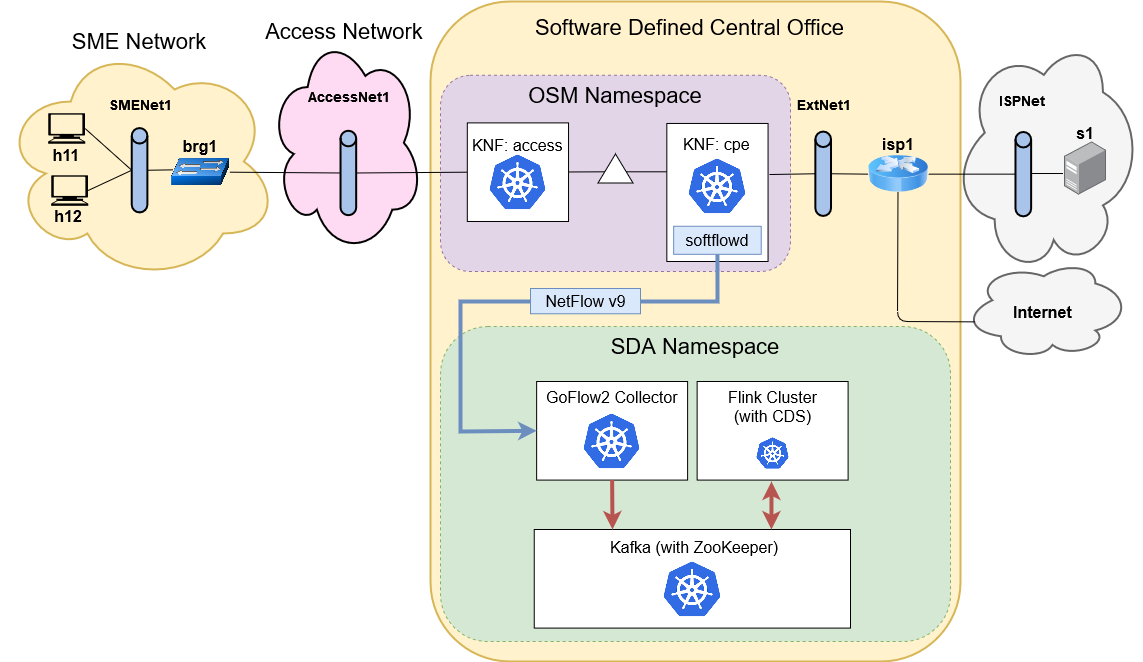

The diagram above was exported from draw.io. Its source (the exported page's mxGraphModel, read from the mxfile embedded in the PNG):
<mxGraphModel dx="1050" dy="566" grid="1" gridSize="10" guides="1" tooltips="1" connect="1" arrows="1" fold="1" page="1" pageScale="1" pageWidth="1169" pageHeight="827" background="#FFFFFF" math="0" shadow="0">
  <root>
    <mxCell id="0" />
    <mxCell id="1" parent="0" />
    <mxCell id="8mKp-OYStPg5s6M_Yvas-60" value="" style="rounded=1;whiteSpace=wrap;html=1;strokeColor=#d6b656;strokeWidth=2;fillColor=#fff2cc;fontSize=16;" parent="1" vertex="1">
      <mxGeometry x="440" y="200" width="530" height="660" as="geometry" />
    </mxCell>
    <mxCell id="8mKp-OYStPg5s6M_Yvas-149" value="OSM Namespace" style="rounded=1;whiteSpace=wrap;html=1;dashed=1;strokeColor=#9673a6;strokeWidth=1;fillColor=#e1d5e7;fontSize=22;verticalAlign=top;" parent="1" vertex="1">
      <mxGeometry x="450" y="273.74" width="350" height="196.26" as="geometry" />
    </mxCell>
    <mxCell id="8mKp-OYStPg5s6M_Yvas-135" value="" style="ellipse;shape=cloud;whiteSpace=wrap;html=1;fillColor=#f5f5f5;strokeColor=#666666;strokeWidth=2;rotation=-90;fontColor=#333333;" parent="1" vertex="1">
      <mxGeometry x="937.85" y="261.5" width="231" height="197" as="geometry" />
    </mxCell>
    <mxCell id="8mKp-OYStPg5s6M_Yvas-115" value="ISPNet" style="text;html=1;align=center;fontColor=#000000;fontStyle=1;fontSize=14;" parent="1" vertex="1">
      <mxGeometry x="981" y="284.5" width="100" height="30" as="geometry" />
    </mxCell>
    <mxCell id="8mKp-OYStPg5s6M_Yvas-116" value="" style="points=[];aspect=fixed;html=1;align=center;shadow=0;dashed=0;image;image=img/lib/allied_telesis/computer_and_terminals/Server_Desktop.svg;strokeColor=#000000;strokeWidth=2;fillColor=#FFFFFF;fontSize=22;fontColor=#9933FF;" parent="1" vertex="1">
      <mxGeometry x="1073.5" y="340" width="42.599999999999994" height="54" as="geometry" />
    </mxCell>
    <mxCell id="8mKp-OYStPg5s6M_Yvas-121" value="" style="endArrow=none;html=1;fontSize=14;fontColor=#00994D;exitX=-0.023;exitY=0.593;exitDx=0;exitDy=0;exitPerimeter=0;" parent="1" source="8mKp-OYStPg5s6M_Yvas-116" edge="1">
      <mxGeometry width="50" height="50" relative="1" as="geometry">
        <mxPoint x="1135" y="341" as="sourcePoint" />
        <mxPoint x="1040" y="372" as="targetPoint" />
      </mxGeometry>
    </mxCell>
    <mxCell id="8mKp-OYStPg5s6M_Yvas-131" value="" style="ellipse;shape=cloud;whiteSpace=wrap;html=1;fillColor=#f5f5f5;strokeColor=#666666;strokeWidth=2;rotation=-90;fontColor=#333333;" parent="1" vertex="1">
      <mxGeometry x="1005.35" y="424.76" width="96" height="172" as="geometry" />
    </mxCell>
    <mxCell id="8mKp-OYStPg5s6M_Yvas-132" value="Internet" style="text;html=1;fontSize=16;fontStyle=1" parent="1" vertex="1">
      <mxGeometry x="1021.35" y="494.99999999999994" width="80" height="30" as="geometry" />
    </mxCell>
    <mxCell id="8mKp-OYStPg5s6M_Yvas-137" value="&lt;b&gt;s1&lt;/b&gt;" style="text;html=1;strokeColor=none;fillColor=none;align=center;verticalAlign=middle;whiteSpace=wrap;rounded=0;fontSize=16;" parent="1" vertex="1">
      <mxGeometry x="1075" y="321.5" width="40" height="20" as="geometry" />
    </mxCell>
    <mxCell id="8mKp-OYStPg5s6M_Yvas-1" value="" style="ellipse;shape=cloud;whiteSpace=wrap;html=1;fillColor=#fff2cc;strokeColor=#d6b656;strokeWidth=2;" parent="1" vertex="1">
      <mxGeometry x="11" y="240" width="277" height="240" as="geometry" />
    </mxCell>
    <mxCell id="8mKp-OYStPg5s6M_Yvas-2" value="" style="shape=mxgraph.signs.tech.computer;html=1;fillColor=#000000;strokeColor=none;verticalLabelPosition=bottom;verticalAlign=top;align=center;" parent="1" vertex="1">
      <mxGeometry x="57.61685490877497" y="311.72402597402595" width="37.11902693310165" height="30.516233766233764" as="geometry" />
    </mxCell>
    <mxCell id="8mKp-OYStPg5s6M_Yvas-4" value="&lt;b&gt;h11&lt;/b&gt;" style="text;html=1;strokeColor=none;fillColor=none;align=center;verticalAlign=middle;whiteSpace=wrap;rounded=0;fontSize=16;" parent="1" vertex="1">
      <mxGeometry x="59.30408340573413" y="346.0876623376623" width="33.74456993918332" height="15.64935064935065" as="geometry" />
    </mxCell>
    <mxCell id="8mKp-OYStPg5s6M_Yvas-8" value="&lt;b&gt;h12&lt;/b&gt;" style="text;html=1;strokeColor=none;fillColor=none;align=center;verticalAlign=middle;whiteSpace=wrap;rounded=0;fontSize=16;" parent="1" vertex="1">
      <mxGeometry x="60.80408340573413" y="407.29545454545456" width="33.74456993918332" height="15.64935064935065" as="geometry" />
    </mxCell>
    <mxCell id="8mKp-OYStPg5s6M_Yvas-9" value="" style="shape=mxgraph.signs.tech.computer;html=1;fillColor=#000000;strokeColor=none;verticalLabelPosition=bottom;verticalAlign=top;align=center;" parent="1" vertex="1">
      <mxGeometry x="60.61685490877497" y="373.7792207792208" width="37.11902693310165" height="30.516233766233764" as="geometry" />
    </mxCell>
    <mxCell id="8mKp-OYStPg5s6M_Yvas-32" value="" style="strokeWidth=2;html=1;shape=mxgraph.flowchart.direct_data;whiteSpace=wrap;fillColor=#A9C4EB;rotation=-90;" parent="1" vertex="1">
      <mxGeometry x="106.8879235447437" y="360.9123376623377" width="84.3614248479583" height="15.64935064935065" as="geometry" />
    </mxCell>
    <mxCell id="8mKp-OYStPg5s6M_Yvas-36" value="" style="endArrow=none;html=1;fontSize=14;fontColor=#00994D;entryX=0.5;entryY=0;entryDx=0;entryDy=0;entryPerimeter=0;exitX=0.995;exitY=0.5;exitDx=0;exitDy=0;exitPerimeter=0;" parent="1" source="8mKp-OYStPg5s6M_Yvas-2" target="8mKp-OYStPg5s6M_Yvas-32" edge="1">
      <mxGeometry width="50" height="50" relative="1" as="geometry">
        <mxPoint x="98.45178105994788" y="385.9512987012987" as="sourcePoint" />
        <mxPoint x="140.63249348392702" y="346.82792207792204" as="targetPoint" />
      </mxGeometry>
    </mxCell>
    <mxCell id="8mKp-OYStPg5s6M_Yvas-37" value="" style="endArrow=none;html=1;fontSize=14;fontColor=#00994D;entryX=0.5;entryY=0;entryDx=0;entryDy=0;entryPerimeter=0;exitX=0.995;exitY=0.5;exitDx=0;exitDy=0;exitPerimeter=0;" parent="1" source="8mKp-OYStPg5s6M_Yvas-9" target="8mKp-OYStPg5s6M_Yvas-32" edge="1">
      <mxGeometry width="50" height="50" relative="1" as="geometry">
        <mxPoint x="88.98642919200692" y="414.12012987012986" as="sourcePoint" />
        <mxPoint x="149.06863596872284" y="447.375" as="targetPoint" />
      </mxGeometry>
    </mxCell>
    <mxCell id="8mKp-OYStPg5s6M_Yvas-38" value="" style="endArrow=none;html=1;fontSize=14;fontColor=#00994D;entryX=0;entryY=0.5;entryDx=0;entryDy=0;exitX=0.5;exitY=1;exitDx=0;exitDy=0;exitPerimeter=0;" parent="1" source="8mKp-OYStPg5s6M_Yvas-32" edge="1">
      <mxGeometry width="50" height="50" relative="1" as="geometry">
        <mxPoint x="-7" y="648.8603896103896" as="sourcePoint" />
        <mxPoint x="182.81320590790617" y="368.3457792207792" as="targetPoint" />
      </mxGeometry>
    </mxCell>
    <mxCell id="8mKp-OYStPg5s6M_Yvas-40" value="&lt;b&gt;brg1&lt;/b&gt;" style="text;html=1;strokeColor=none;fillColor=none;align=center;verticalAlign=middle;whiteSpace=wrap;rounded=0;fontSize=16;" parent="1" vertex="1">
      <mxGeometry x="192.93657688966115" y="337.43831168831167" width="33.74456993918332" height="15.64935064935065" as="geometry" />
    </mxCell>
    <mxCell id="8mKp-OYStPg5s6M_Yvas-44" value="" style="shape=image;verticalLabelPosition=bottom;labelBackgroundColor=#ffffff;verticalAlign=top;aspect=fixed;imageAspect=0;image=data:image/png,(base64 omitted: 36832 chars);imageBackground=none;" parent="1" vertex="1">
      <mxGeometry x="181.12597741094697" y="357" width="57.90259740259741" height="27.386363636363633" as="geometry" />
    </mxCell>
    <mxCell id="8mKp-OYStPg5s6M_Yvas-51" value="" style="ellipse;shape=cloud;whiteSpace=wrap;html=1;fillColor=#FFDBF3;strokeColor=#000000;strokeWidth=2;" parent="1" vertex="1">
      <mxGeometry x="278.616854908775" y="229.80194805194805" width="154" height="223" as="geometry" />
    </mxCell>
    <mxCell id="8mKp-OYStPg5s6M_Yvas-46" value="" style="strokeWidth=2;html=1;shape=mxgraph.flowchart.direct_data;whiteSpace=wrap;fillColor=#A9C4EB;rotation=-90;" parent="1" vertex="1">
      <mxGeometry x="315.6824500434405" y="363.65097402597405" width="84.3614248479583" height="15.64935064935065" as="geometry" />
    </mxCell>
    <mxCell id="8mKp-OYStPg5s6M_Yvas-54" value="" style="endArrow=none;html=1;fontSize=14;fontColor=#00994D;exitX=0.5;exitY=0;exitDx=0;exitDy=0;exitPerimeter=0;entryX=1;entryY=0.5;entryDx=0;entryDy=0;" parent="1" source="8mKp-OYStPg5s6M_Yvas-46" target="8mKp-OYStPg5s6M_Yvas-44" edge="1">
      <mxGeometry width="50" height="50" relative="1" as="geometry">
        <mxPoint x="245.89867940920936" y="444.2451298701297" as="sourcePoint" />
        <mxPoint x="305.98088618592527" y="421.9448051948052" as="targetPoint" />
      </mxGeometry>
    </mxCell>
    <mxCell id="8mKp-OYStPg5s6M_Yvas-49" value="AccessNet1" style="text;html=1;align=center;fontColor=#000000;fontStyle=1;fontSize=14;" parent="1" vertex="1">
      <mxGeometry x="316" y="281" width="84" height="39" as="geometry" />
    </mxCell>
    <mxCell id="8mKp-OYStPg5s6M_Yvas-14" value="" style="rounded=0;whiteSpace=wrap;html=1;fillColor=#FFFFFF;" parent="1" vertex="1">
      <mxGeometry x="476.81277150304084" y="321.39772727272725" width="101.23370981754995" height="98.5909090909091" as="geometry" />
    </mxCell>
    <mxCell id="8mKp-OYStPg5s6M_Yvas-16" value="KNF: access" style="text;html=1;fontSize=16;" parent="1" vertex="1">
      <mxGeometry x="480.00156385751524" y="328.00214285714287" width="67.48913987836664" height="23.474025974025974" as="geometry" />
    </mxCell>
    <mxCell id="8mKp-OYStPg5s6M_Yvas-79" value="" style="endArrow=none;html=1;fontSize=14;fontColor=#00994D;exitX=0;exitY=0.5;exitDx=0;exitDy=0;entryX=0.5;entryY=1;entryDx=0;entryDy=0;entryPerimeter=0;" parent="1" source="8mKp-OYStPg5s6M_Yvas-14" target="8mKp-OYStPg5s6M_Yvas-46" edge="1">
      <mxGeometry width="50" height="50" relative="1" as="geometry">
        <mxPoint x="545.1455256298871" y="383.99512987012986" as="sourcePoint" />
        <mxPoint x="414.80712423979145" y="383.99512987012986" as="targetPoint" />
      </mxGeometry>
    </mxCell>
    <mxCell id="8mKp-OYStPg5s6M_Yvas-83" value="" style="endArrow=none;html=1;fontSize=14;fontColor=#00994D;exitX=0.5;exitY=0;exitDx=0;exitDy=0;exitPerimeter=0;" parent="1" target="8mKp-OYStPg5s6M_Yvas-14" edge="1">
      <mxGeometry width="50" height="50" relative="1" as="geometry">
        <mxPoint x="617.886011035012" y="370.3019480519481" as="sourcePoint" />
        <mxPoint x="667.0477845351868" y="382.82142857142856" as="targetPoint" />
      </mxGeometry>
    </mxCell>
    <mxCell id="8mKp-OYStPg5s6M_Yvas-88" value="" style="endArrow=none;html=1;fontSize=14;fontColor=#00994D;exitX=0.5;exitY=0;exitDx=0;exitDy=0;exitPerimeter=0;" parent="1" edge="1">
      <mxGeometry width="50" height="50" relative="1" as="geometry">
        <mxPoint x="699.9487402258904" y="370.30194805194805" as="sourcePoint" />
        <mxPoint x="635.4122502172028" y="370.30194805194805" as="targetPoint" />
      </mxGeometry>
    </mxCell>
    <mxCell id="8mKp-OYStPg5s6M_Yvas-91" value="Software Defined Central Office&amp;nbsp;" style="text;html=1;align=center;fontColor=#000000;fontStyle=0;fontSize=22;" parent="1" vertex="1">
      <mxGeometry x="528.9296264118158" y="206.12662337662337" width="345.88184187662904" height="23.474025974025974" as="geometry" />
    </mxCell>
    <mxCell id="8mKp-OYStPg5s6M_Yvas-95" value="" style="rounded=0;whiteSpace=wrap;html=1;fillColor=#FFFFFF;" parent="1" vertex="1">
      <mxGeometry x="676.33" y="321.96" width="101.23" height="138.04" as="geometry" />
    </mxCell>
    <mxCell id="8mKp-OYStPg5s6M_Yvas-90" value="KNF: cpe" style="text;html=1;fontSize=16;" parent="1" vertex="1">
      <mxGeometry x="691.1998262380539" y="327.0470779220779" width="67.48913987836664" height="23.474025974025974" as="geometry" />
    </mxCell>
    <mxCell id="8mKp-OYStPg5s6M_Yvas-100" value="" style="strokeWidth=2;html=1;shape=mxgraph.flowchart.direct_data;whiteSpace=wrap;fillColor=#A9C4EB;rotation=-90;" parent="1" vertex="1">
      <mxGeometry x="790.5139009556907" y="364.43344155844153" width="84.3614248479583" height="15.64935064935065" as="geometry" />
    </mxCell>
    <mxCell id="8mKp-OYStPg5s6M_Yvas-102" value="ExtNet1" style="text;html=1;align=center;fontColor=#000000;fontStyle=1;fontSize=14;" parent="1" vertex="1">
      <mxGeometry x="791.0139009556907" y="288.94642857142856" width="84.3614248479583" height="23.474025974025974" as="geometry" />
    </mxCell>
    <mxCell id="8mKp-OYStPg5s6M_Yvas-104" value="" style="endArrow=none;html=1;fontSize=14;fontColor=#00994D;entryX=1.014;entryY=0.37;entryDx=0;entryDy=0;exitX=0.5;exitY=0;exitDx=0;exitDy=0;exitPerimeter=0;entryPerimeter=0;" parent="1" source="8mKp-OYStPg5s6M_Yvas-100" target="8mKp-OYStPg5s6M_Yvas-95" edge="1">
      <mxGeometry width="50" height="50" relative="1" as="geometry">
        <mxPoint x="840.8323197219809" y="372.2581168831169" as="sourcePoint" />
        <mxPoint x="784.731972198089" y="367.95454545454544" as="targetPoint" />
      </mxGeometry>
    </mxCell>
    <mxCell id="8mKp-OYStPg5s6M_Yvas-107" value="" style="endArrow=none;html=1;fontSize=14;fontColor=#00994D;entryX=0.5;entryY=1;entryDx=0;entryDy=0;entryPerimeter=0;exitX=0;exitY=0.5;exitDx=0;exitDy=0;" parent="1" source="8mKp-OYStPg5s6M_Yvas-103" target="8mKp-OYStPg5s6M_Yvas-100" edge="1">
      <mxGeometry width="50" height="50" relative="1" as="geometry">
        <mxPoint x="917.1794092093827" y="359.7386363636364" as="sourcePoint" />
        <mxPoint x="853.908340573414" y="359.7386363636364" as="targetPoint" />
      </mxGeometry>
    </mxCell>
    <mxCell id="8mKp-OYStPg5s6M_Yvas-111" value="&lt;b&gt;isp1&lt;/b&gt;" style="text;html=1;strokeColor=none;fillColor=#FFF2CC;align=center;verticalAlign=middle;whiteSpace=wrap;rounded=0;fontSize=16;" parent="1" vertex="1">
      <mxGeometry x="891.0273675065159" y="334.8944805194805" width="33.74456993918332" height="15.64935064935065" as="geometry" />
    </mxCell>
    <mxCell id="8mKp-OYStPg5s6M_Yvas-103" value="" style="image;html=1;labelBackgroundColor=#ffffff;image=img/lib/clip_art/networking/Router_Icon_128x128.png;strokeColor=#000000;strokeWidth=2;fillColor=#FFFFFF;fontSize=22;fontColor=#9933FF;" parent="1" vertex="1">
      <mxGeometry x="877.9513466550825" y="343.69805194805195" width="59.89661164205039" height="57.90259740259741" as="geometry" />
    </mxCell>
    <mxCell id="8mKp-OYStPg5s6M_Yvas-114" value="" style="endArrow=none;html=1;fontSize=14;fontColor=#00994D;entryX=1;entryY=0.5;entryDx=0;entryDy=0;exitX=0.5;exitY=0;exitDx=0;exitDy=0;exitPerimeter=0;" parent="1" source="Urzxqd_ThThmSLauWslt-1" target="8mKp-OYStPg5s6M_Yvas-103" edge="1">
      <mxGeometry width="50" height="50" relative="1" as="geometry">
        <mxPoint x="1000" y="373" as="sourcePoint" />
        <mxPoint x="941.5" y="368.5" as="targetPoint" />
      </mxGeometry>
    </mxCell>
    <mxCell id="8mKp-OYStPg5s6M_Yvas-129" value="" style="endArrow=none;html=1;fontSize=14;fontColor=#00994D;entryX=0.493;entryY=0.808;entryDx=0;entryDy=0;entryPerimeter=0;exitX=0.4;exitY=0.1;exitDx=0;exitDy=0;exitPerimeter=0;" parent="1" source="8mKp-OYStPg5s6M_Yvas-131" target="8mKp-OYStPg5s6M_Yvas-103" edge="1">
      <mxGeometry width="50" height="50" relative="1" as="geometry">
        <mxPoint x="907" y="470" as="sourcePoint" />
        <mxPoint x="907.5" y="396.5" as="targetPoint" />
        <Array as="points">
          <mxPoint x="907" y="520" />
        </Array>
      </mxGeometry>
    </mxCell>
    <mxCell id="OwVi-eHlmsxwgKgvmLA8-2" value="&lt;font style=&quot;font-size: 22px&quot;&gt;SME Network&lt;br&gt;&lt;/font&gt;" style="text;html=1;strokeColor=none;fillColor=none;align=center;verticalAlign=middle;whiteSpace=wrap;rounded=0;" parent="1" vertex="1">
      <mxGeometry x="34.07" y="230" width="230" height="20" as="geometry" />
    </mxCell>
    <mxCell id="OwVi-eHlmsxwgKgvmLA8-3" value="&lt;font style=&quot;font-size: 22px&quot;&gt;Access Network&lt;/font&gt;" style="text;html=1;strokeColor=none;fillColor=none;align=center;verticalAlign=middle;whiteSpace=wrap;rounded=0;" parent="1" vertex="1">
      <mxGeometry x="239.03" y="220" width="230" height="20" as="geometry" />
    </mxCell>
    <mxCell id="Urzxqd_ThThmSLauWslt-1" value="" style="strokeWidth=2;html=1;shape=mxgraph.flowchart.direct_data;whiteSpace=wrap;fillColor=#A9C4EB;rotation=-90;" parent="1" vertex="1">
      <mxGeometry x="990.6339009556906" y="364.8234415584415" width="84.3614248479583" height="15.64935064935065" as="geometry" />
    </mxCell>
    <mxCell id="Urzxqd_ThThmSLauWslt-3" value="SMENet1" style="text;html=1;align=center;fontColor=#000000;fontStyle=1;fontSize=14;" parent="1" vertex="1">
      <mxGeometry x="107.5" y="289" width="84" height="39" as="geometry" />
    </mxCell>
    <mxCell id="Urzxqd_ThThmSLauWslt-4" value="" style="triangle;whiteSpace=wrap;html=1;rotation=-90;" parent="1" vertex="1">
      <mxGeometry x="610.5" y="349.5" width="29" height="35" as="geometry" />
    </mxCell>
    <mxCell id="3-2vydN33OL97O1avqep-3" value="" style="shape=image;verticalLabelPosition=bottom;labelBackgroundColor=default;verticalAlign=top;aspect=fixed;imageAspect=0;image=data:image/png,(base64 omitted: 6080 chars);" parent="1" vertex="1">
      <mxGeometry x="498.75" y="353.09" width="57.51" height="56" as="geometry" />
    </mxCell>
    <mxCell id="3-2vydN33OL97O1avqep-4" value="" style="shape=image;verticalLabelPosition=bottom;labelBackgroundColor=default;verticalAlign=top;aspect=fixed;imageAspect=0;image=data:image/png,(base64 omitted: 6080 chars);" parent="1" vertex="1">
      <mxGeometry x="698.19" y="357" width="57.51" height="56" as="geometry" />
    </mxCell>
    <mxCell id="-nueKRW4WHsSsoLYBsLP-1" value="softflowd" style="rounded=0;whiteSpace=wrap;html=1;fillColor=#dae8fc;fontSize=16;strokeColor=#6c8ebf;" parent="1" vertex="1">
      <mxGeometry x="683.16" y="424.76" width="87.56" height="28.04" as="geometry" />
    </mxCell>
    <mxCell id="-nueKRW4WHsSsoLYBsLP-2" value="SDA Namespace" style="rounded=1;whiteSpace=wrap;html=1;dashed=1;strokeColor=#82b366;strokeWidth=1;fillColor=#d5e8d4;fontSize=22;verticalAlign=top;" parent="1" vertex="1">
      <mxGeometry x="450" y="525" width="510" height="315" as="geometry" />
    </mxCell>
    <mxCell id="-nueKRW4WHsSsoLYBsLP-3" value="" style="rounded=0;whiteSpace=wrap;html=1;fillColor=#FFFFFF;" parent="1" vertex="1">
      <mxGeometry x="546.14" y="580" width="150.97" height="98.59" as="geometry" />
    </mxCell>
    <mxCell id="-nueKRW4WHsSsoLYBsLP-4" value="GoFlow2 Collector" style="text;html=1;fontSize=16;" parent="1" vertex="1">
      <mxGeometry x="553.92" y="580" width="136.08" height="32.23" as="geometry" />
    </mxCell>
    <mxCell id="-nueKRW4WHsSsoLYBsLP-5" value="" style="shape=image;verticalLabelPosition=bottom;labelBackgroundColor=default;verticalAlign=top;aspect=fixed;imageAspect=0;image=data:image/png,(base64 omitted: 6080 chars);" parent="1" vertex="1">
      <mxGeometry x="592.87" y="612.2299999999999" width="57.51" height="56" as="geometry" />
    </mxCell>
    <mxCell id="-nueKRW4WHsSsoLYBsLP-7" value="" style="rounded=0;whiteSpace=wrap;html=1;fillColor=#FFFFFF;" parent="1" vertex="1">
      <mxGeometry x="706.63" y="580" width="150.97" height="98.59" as="geometry" />
    </mxCell>
    <mxCell id="-nueKRW4WHsSsoLYBsLP-8" value="Flink Cluster&lt;br&gt;(with CDS)" style="text;html=1;fontSize=16;align=center;" parent="1" vertex="1">
      <mxGeometry x="736.63" y="580" width="90.97" height="52.23" as="geometry" />
    </mxCell>
    <mxCell id="-nueKRW4WHsSsoLYBsLP-9" value="" style="shape=image;verticalLabelPosition=bottom;labelBackgroundColor=default;verticalAlign=top;aspect=fixed;imageAspect=0;image=data:image/png,(base64 omitted: 6080 chars);" parent="1" vertex="1">
      <mxGeometry x="765.58" y="636.03" width="33.07" height="32.2" as="geometry" />
    </mxCell>
    <mxCell id="-nueKRW4WHsSsoLYBsLP-10" value="" style="endArrow=classic;html=1;rounded=0;fontSize=16;exitX=0.5;exitY=1;exitDx=0;exitDy=0;entryX=0;entryY=0.5;entryDx=0;entryDy=0;fillColor=#dae8fc;strokeColor=#6c8ebf;strokeWidth=4;" parent="1" source="-nueKRW4WHsSsoLYBsLP-1" target="-nueKRW4WHsSsoLYBsLP-3" edge="1">
      <mxGeometry width="50" height="50" relative="1" as="geometry">
        <mxPoint x="360" y="590" as="sourcePoint" />
        <mxPoint x="410" y="540" as="targetPoint" />
        <Array as="points">
          <mxPoint x="727" y="500" />
          <mxPoint x="650" y="500" />
          <mxPoint x="470" y="500" />
          <mxPoint x="470" y="630" />
        </Array>
      </mxGeometry>
    </mxCell>
    <mxCell id="-nueKRW4WHsSsoLYBsLP-11" value="" style="rounded=0;whiteSpace=wrap;html=1;fillColor=#FFFFFF;" parent="1" vertex="1">
      <mxGeometry x="543.74" y="728" width="316.26" height="98.59" as="geometry" />
    </mxCell>
    <mxCell id="-nueKRW4WHsSsoLYBsLP-12" value="Kafka (with ZooKeeper)" style="text;html=1;fontSize=16;" parent="1" vertex="1">
      <mxGeometry x="618.45" y="730" width="166.83" height="21.47" as="geometry" />
    </mxCell>
    <mxCell id="-nueKRW4WHsSsoLYBsLP-13" value="" style="shape=image;verticalLabelPosition=bottom;labelBackgroundColor=default;verticalAlign=top;aspect=fixed;imageAspect=0;image=data:image/png,(base64 omitted: 6080 chars);" parent="1" vertex="1">
      <mxGeometry x="673.11" y="760.2299999999999" width="57.51" height="56" as="geometry" />
    </mxCell>
    <mxCell id="-nueKRW4WHsSsoLYBsLP-14" value="" style="endArrow=classic;html=1;rounded=0;strokeWidth=4;fontSize=16;exitX=0.5;exitY=1;exitDx=0;exitDy=0;fillColor=#f8cecc;strokeColor=#b85450;" parent="1" source="-nueKRW4WHsSsoLYBsLP-3" edge="1">
      <mxGeometry width="50" height="50" relative="1" as="geometry">
        <mxPoint x="290" y="730" as="sourcePoint" />
        <mxPoint x="622" y="728" as="targetPoint" />
      </mxGeometry>
    </mxCell>
    <mxCell id="-nueKRW4WHsSsoLYBsLP-15" value="" style="endArrow=classic;html=1;rounded=0;strokeWidth=4;fontSize=16;exitX=0.75;exitY=0;exitDx=0;exitDy=0;fillColor=#f8cecc;strokeColor=#b85450;startArrow=classic;startFill=1;" parent="1" source="-nueKRW4WHsSsoLYBsLP-11" edge="1">
      <mxGeometry width="50" height="50" relative="1" as="geometry">
        <mxPoint x="710" y="750" as="sourcePoint" />
        <mxPoint x="781" y="680" as="targetPoint" />
      </mxGeometry>
    </mxCell>
    <mxCell id="-nueKRW4WHsSsoLYBsLP-16" value="NetFlow v9" style="text;html=1;fontSize=16;fillColor=#dae8fc;strokeColor=#6c8ebf;align=center;verticalAlign=middle;" parent="1" vertex="1">
      <mxGeometry x="540" y="487" width="110" height="25.25" as="geometry" />
    </mxCell>
  </root>
</mxGraphModel>